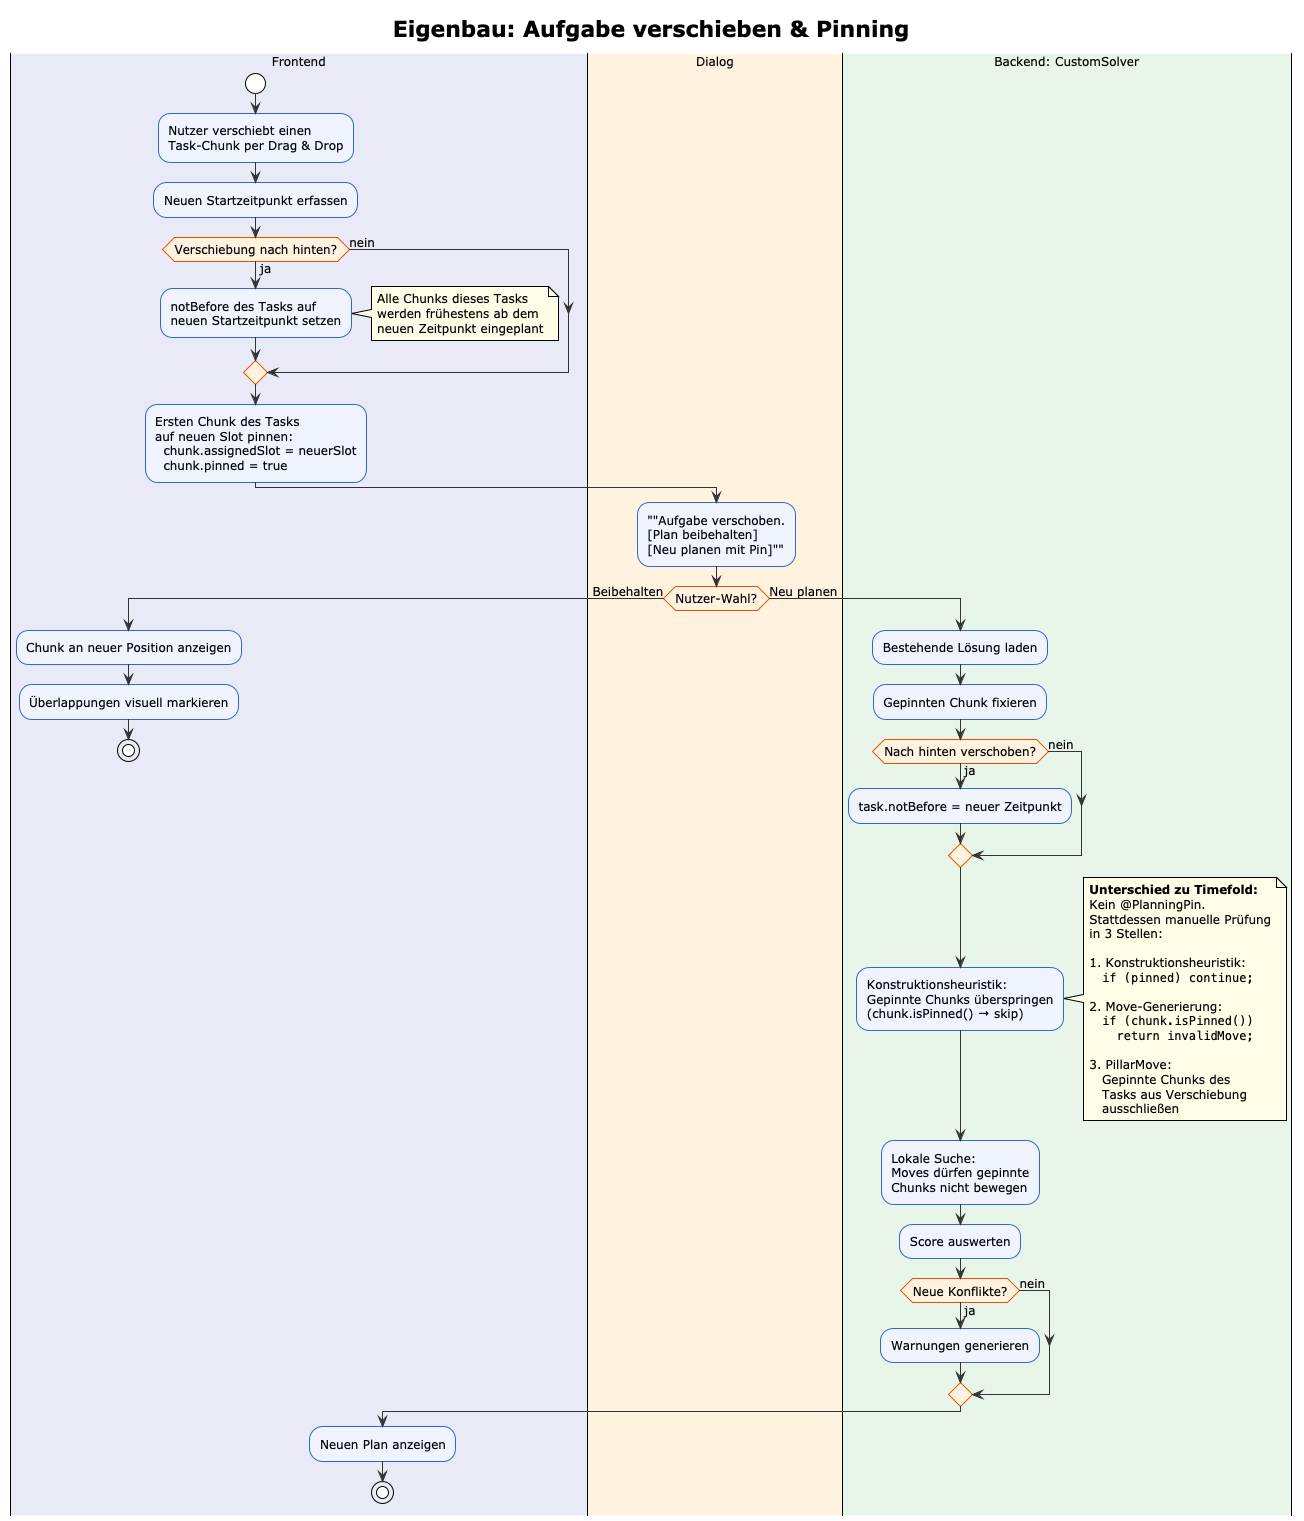

The diagram above was rendered by PlantUML. Its source (embedded in the PNG):
@startuml
!theme plain
title Eigenbau: Aufgabe verschieben & Pinning

skinparam backgroundColor white
skinparam activityBackgroundColor #F0F4FF
skinparam activityBorderColor #3366CC
skinparam activityDiamondBackgroundColor #FFF3E0
skinparam activityDiamondBorderColor #E65100
skinparam noteBackgroundColor #FFFDE7
skinparam arrowColor #333333
skinparam defaultFontSize 12

|#E8EAF6| Frontend |

start

:Nutzer verschiebt einen\nTask-Chunk per Drag & Drop;

:Neuen Startzeitpunkt erfassen;

if (Verschiebung nach hinten?) then (ja)
  :notBefore des Tasks auf\nneuen Startzeitpunkt setzen;
  note right
    Alle Chunks dieses Tasks
    werden frühestens ab dem
    neuen Zeitpunkt eingeplant
  end note
else (nein)
endif

:Ersten Chunk des Tasks\nauf neuen Slot pinnen:\n  chunk.assignedSlot = neuerSlot\n  chunk.pinned = true;

|#FFF3E0| Dialog |

:""Aufgabe verschoben.\n[Plan beibehalten]\n[Neu planen mit Pin]"";

if (Nutzer-Wahl?) then (Beibehalten)

  |#E8EAF6| Frontend |
  :Chunk an neuer Position anzeigen;
  :Überlappungen visuell markieren;
  stop

else (Neu planen)

  |#E8F5E9| Backend: CustomSolver |

  :Bestehende Lösung laden;
  :Gepinnten Chunk fixieren;

  if (Nach hinten verschoben?) then (ja)
    :task.notBefore = neuer Zeitpunkt;
  else (nein)
  endif

  :Konstruktionsheuristik:\nGepinnte Chunks überspringen\n(chunk.isPinned() → skip);

  note right
    **Unterschied zu Timefold:**
    Kein @PlanningPin.
    Stattdessen manuelle Prüfung
    in 3 Stellen:

    1. Konstruktionsheuristik:
       ""if (pinned) continue;""

    2. Move-Generierung:
       ""if (chunk.isPinned())""
       ""  return invalidMove;""

    3. PillarMove:
       Gepinnte Chunks des
       Tasks aus Verschiebung
       ausschließen
  end note

  :Lokale Suche:\nMoves dürfen gepinnte\nChunks nicht bewegen;

  :Score auswerten;

  if (Neue Konflikte?) then (ja)
    :Warnungen generieren;
  else (nein)
  endif

  |#E8EAF6| Frontend |
  :Neuen Plan anzeigen;
  stop

endif

@enduml